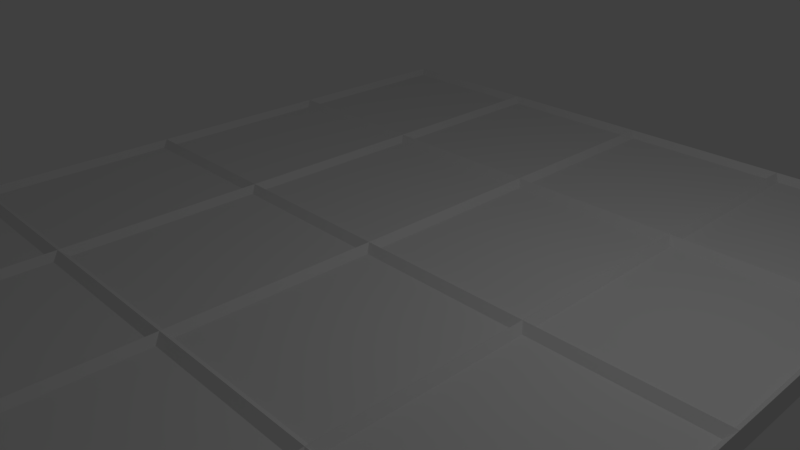 # Source: CeilingModel1.blend  (saved by Blender 2.79.0; exported with 4.5.12 LTS)
import bpy
from mathutils import Matrix  # noqa: F401  (used for matrix-valued properties, if any)

bpy.ops.wm.read_factory_settings(use_empty=True)
scene = bpy.context.scene
scene.name = 'Scene'

# ---- collections
col_collection_1 = bpy.data.collections.new('Collection 1'); scene.collection.children.link(col_collection_1)

# ---- materials (node trees are filled in below, after node groups)
mat_material = bpy.data.materials.new('Material')
mat_material.alpha_threshold = 0.0
mat_material.use_transparent_shadow = False
mat_material.roughness = 0.5
mat_material.line_color = (0.0, 0.0, 0.0, 1.0)

# ---- material node trees

# ---- world
world_world = bpy.data.worlds.new('World'); scene.world = world_world
world_world.color = (0.05088, 0.05088, 0.05088)
world_world.use_sun_shadow = False
world_world.sun_shadow_jitter_overblur = 0.0
world_world.cycles.sampling_method = 'MANUAL'

# ---- cameras
cam_camera = bpy.data.cameras.new('Camera')
cam_camera.clip_end = 100.0
cam_camera.lens = 35.0
cam_camera.sensor_width = 32.0
cam_camera.sensor_height = 18.0
cam_camera.ortho_scale = 7.314
cam_camera.dof.focus_distance = 0.0
cam_camera.dof.aperture_fstop = 128.0

# ---- lights
light_lamp = bpy.data.lights.new('Lamp', 'POINT')
light_lamp.transmission_factor = 0.0
light_lamp.cutoff_distance = 30.0
light_lamp.energy = 100.0
light_lamp.shadow_buffer_clip_start = 1.001
light_lamp.shadow_soft_size = 0.1
light_lamp.shadow_maximum_resolution = 0.006
light_lamp.use_absolute_resolution = True

# ---- meshes
me_cube_001 = bpy.data.meshes.new('Cube.001')
me_cube_001.from_pydata([(-0.5367, -0.5367, 0.4423), (-0.9633, -0.5367, 0.4423), (-0.9633, -0.9633, 0.4423), (-0.5367, -0.9633, 0.4423), (0.9633, -0.5367, 0.4423), (0.5367, -0.5367, 0.4423), (0.5367, -0.9633, 0.4423), (0.9633, -0.9633, 0.4423), (0.4633, -0.5367, 0.4423), (0.03672, -0.5367, 0.4423), (0.03672, -0.9633, 0.4423), (0.4633, -0.9633, 0.4423), (-0.03672, -0.5367, 0.4423), (-0.4633, -0.5367, 0.4423), (-0.4633, -0.9633, 0.4423), (-0.03672, -0.9633, 0.4423), (0.9633, 0.9633, 0.4276), (0.5367, 0.9633, 0.4276), (0.5367, 0.5367, 0.4276), (0.9633, 0.5367, 0.4276), (0.9633, 0.4633, 0.4423), (0.5367, 0.4633, 0.4423), (0.5367, 0.03672, 0.4423), (0.9633, 0.03672, 0.4423), (0.9633, -0.03672, 0.4423), (0.5367, -0.03672, 0.4423), (0.5367, -0.4633, 0.4423), (0.9633, -0.4633, 0.4423), (0.4633, 0.9633, 0.4423), (0.03672, 0.9633, 0.4423), (0.03672, 0.5367, 0.4423), (0.4633, 0.5367, 0.4423), (0.4633, 0.4633, 0.4423), (0.03672, 0.4633, 0.4423), (0.03672, 0.03672, 0.4423), (0.4633, 0.03672, 0.4423), (0.4633, -0.03672, 0.4423), (0.03672, -0.03672, 0.4423), (0.03672, -0.4633, 0.4423), (0.4633, -0.4633, 0.4423), (-0.03672, 0.9633, 0.4423), (-0.4633, 0.9633, 0.4423), (-0.4633, 0.5367, 0.4423), (-0.03672, 0.5367, 0.4423), (-0.03672, 0.4633, 0.4423), (-0.4633, 0.4633, 0.4423), (-0.4633, 0.03672, 0.4423), (-0.03672, 0.03672, 0.4423), (-0.03672, -0.03672, 0.4423), (-0.4633, -0.03672, 0.4423), (-0.4633, -0.4633, 0.4423), (-0.03672, -0.4633, 0.4423), (-0.5367, 0.9633, 0.4423), (-0.9633, 0.9633, 0.4423), (-0.9633, 0.5367, 0.4423), (-0.5367, 0.5367, 0.4423), (-0.5367, 0.4633, 0.4423), (-0.9633, 0.4633, 0.4423), (-0.9633, 0.03672, 0.4423), (-0.5367, 0.03672, 0.4423), (-0.5367, -0.03672, 0.4423), (-0.9633, -0.03672, 0.4423), (-0.9633, -0.4633, 0.4423), (-0.5367, -0.4633, 0.4423), (-0.9816, -0.5184, 0.4423), (-0.5184, -0.5184, 0.4423), (-0.5184, -0.9816, 0.4423), (-0.9816, -0.9816, 0.4423), (0.5184, -0.5184, 0.4423), (0.9816, -0.5184, 0.4423), (0.9816, -0.9816, 0.4423), (0.5184, -0.9816, 0.4423), (0.01837, -0.5184, 0.4423), (0.4816, -0.5184, 0.4423), (0.4816, -0.9816, 0.4423), (0.01837, -0.9816, 0.4423), (-0.4816, -0.5184, 0.4423), (-0.01837, -0.5184, 0.4423), (-0.01837, -0.9816, 0.4423), (-0.4816, -0.9816, 0.4423), (0.9816, 0.9816, 0.4276), (0.5184, 0.9816, 0.4276), (0.9816, 0.5184, 0.4276), (0.5184, 0.5184, 0.4276), (0.5184, 0.4816, 0.4423), (0.9816, 0.4816, 0.4423), (0.9816, 0.01837, 0.4423), (0.5184, 0.01837, 0.4423), (0.5184, -0.01837, 0.4423), (0.9816, -0.01837, 0.4423), (0.9816, -0.4816, 0.4423), (0.5184, -0.4816, 0.4423), (0.4816, 0.9816, 0.4423), (0.01837, 0.9816, 0.4423), (0.4816, 0.5184, 0.4423), (0.01837, 0.5184, 0.4423), (0.01837, 0.4816, 0.4423), (0.4816, 0.4816, 0.4423), (0.4816, 0.01837, 0.4423), (0.01837, 0.01837, 0.4423), (0.01837, -0.01837, 0.4423), (0.4816, -0.01837, 0.4423), (0.4816, -0.4816, 0.4423), (0.01837, -0.4816, 0.4423), (-0.01837, 0.9816, 0.4423), (-0.4816, 0.9816, 0.4423), (-0.01837, 0.5184, 0.4423), (-0.4816, 0.5184, 0.4423), (-0.4816, 0.4816, 0.4423), (-0.01837, 0.4816, 0.4423), (-0.01837, 0.01837, 0.4423), (-0.4816, 0.01837, 0.4423), (-0.4816, -0.01837, 0.4423), (-0.01837, -0.01837, 0.4423), (-0.01837, -0.4816, 0.4423), (-0.4816, -0.4816, 0.4423), (-0.5184, 0.9816, 0.4423), (-0.9816, 0.9816, 0.4423), (-0.5184, 0.5184, 0.4423), (-0.9816, 0.5184, 0.4423), (-0.9816, 0.4816, 0.4423), (-0.5184, 0.4816, 0.4423), (-0.5184, 0.01837, 0.4423), (-0.9816, 0.01837, 0.4423), (-0.9816, -0.01837, 0.4423), (-0.5184, -0.01837, 0.4423), (-0.5184, -0.4816, 0.4423), (-0.9816, -0.4816, 0.4423)], [], [(1, 0, 65, 64), (0, 3, 66, 65), (2, 1, 64, 67), (3, 2, 67, 66), (5, 4, 69, 68), (4, 7, 70, 69), (6, 5, 68, 71), (7, 6, 71, 70), (9, 8, 73, 72), (8, 11, 74, 73), (10, 9, 72, 75), (11, 10, 75, 74), (13, 12, 77, 76), (12, 15, 78, 77), (14, 13, 76, 79), (15, 14, 79, 78), (17, 16, 80, 81), (16, 19, 82, 80), (18, 17, 81, 83), (19, 18, 83, 82), (21, 20, 85, 84), (20, 23, 86, 85), (22, 21, 84, 87), (23, 22, 87, 86), (25, 24, 89, 88), (24, 27, 90, 89), (26, 25, 88, 91), (27, 26, 91, 90), (29, 28, 92, 93), (28, 31, 94, 92), (30, 29, 93, 95), (31, 30, 95, 94), (33, 32, 97, 96), (32, 35, 98, 97), (34, 33, 96, 99), (35, 34, 99, 98), (37, 36, 101, 100), (36, 39, 102, 101), (38, 37, 100, 103), (39, 38, 103, 102), (41, 40, 104, 105), (40, 43, 106, 104), (42, 41, 105, 107), (43, 42, 107, 106), (45, 44, 109, 108), (44, 47, 110, 109), (46, 45, 108, 111), (47, 46, 111, 110), (49, 48, 113, 112), (48, 51, 114, 113), (50, 49, 112, 115), (51, 50, 115, 114), (53, 52, 116, 117), (52, 55, 118, 116), (54, 53, 117, 119), (55, 54, 119, 118), (57, 56, 121, 120), (56, 59, 122, 121), (58, 57, 120, 123), (59, 58, 123, 122), (61, 60, 125, 124), (60, 63, 126, 125), (62, 61, 124, 127), (63, 62, 127, 126)])
me_cube_001.materials.append(mat_material)
me_cube_001.use_remesh_preserve_volume = False
me_cube_001.use_remesh_preserve_attributes = False
me_cube_001.use_mirror_vertex_groups = False
me_cube_001.update()
me_cube = bpy.data.meshes.new('Cube')
me_cube.from_pydata([(1.0, 1.0, -1.0), (1.0, -1.0, -1.0), (-1.0, -1.0, -1.0), (-1.0, 1.0, -1.0), (1.0, 1.0, 1.0), (1.0, -1.0, 1.0), (-1.0, -1.0, 1.0), (-1.0, 1.0, 1.0), (1.0, 0.5, -1.0), (1.0, -5.96e-08, -1.0), (1.0, -0.5, -1.0), (0.5, 1.0, -1.0), (1.788e-07, 1.0, -1.0), (-0.5, 1.0, -1.0), (1.0, 1.0, -0.5), (1.0, 1.0, 0.0), (1.0, 1.0, 0.5), (0.5, -1.0, -1.0), (-5.96e-08, -1.0, -1.0), (-0.5, -1.0, -1.0), (1.0, -1.0, -0.5), (1.0, -1.0, 0.0), (1.0, -1.0, 0.5), (-1.0, -0.5, -1.0), (-1.0, 2.98e-07, -1.0), (-1.0, 0.5, -1.0), (-1.0, -1.0, -0.5), (-1.0, -1.0, 0.0), (-1.0, -1.0, 0.5), (-1.0, 1.0, -0.5), (-1.0, 1.0, 0.0), (-1.0, 1.0, 0.5), (1.0, 0.5, 1.0), (1.0, -5.364e-07, 1.0), (1.0, -0.5, 1.0), (0.5, 1.0, 1.0), (2.384e-07, 1.0, 1.0), (-0.5, 1.0, 1.0), (0.5, -1.0, 1.0), (-5.364e-07, -1.0, 1.0), (-0.5, -1.0, 1.0), (-1.0, -0.5, 1.0), (-1.0, 2.086e-07, 1.0), (-1.0, 0.5, 1.0), (0.5, 1.0, 0.5), (1.788e-07, 1.0, 0.5), (-0.5, 1.0, 0.5), (0.5, 1.0, 0.0), (2.384e-07, 1.0, 0.0), (-0.5, 1.0, 0.0), (0.5, 1.0, -0.5), (2.086e-07, 1.0, -0.5), (-0.5, 1.0, -0.5), (-1.0, -0.5, -0.5), (-1.0, 2.384e-07, -0.5), (-1.0, 0.5, -0.5), (-1.0, -0.5, 0.0), (-1.0, 2.086e-07, 0.0), (-1.0, 0.5, 0.0), (-1.0, -0.5, 0.5), (-1.0, 2.086e-07, 0.5), (-1.0, 0.5, 0.5), (0.5, -1.0, -0.5), (-1.788e-07, -1.0, -0.5), (-0.5, -1.0, -0.5), (0.5, -1.0, 0.0), (-2.98e-07, -1.0, 0.0), (-0.5, -1.0, 0.0), (0.5, -1.0, 0.5), (-3.576e-07, -1.0, 0.5), (-0.5, -1.0, 0.5), (1.0, 0.5, -0.5), (1.0, -1.788e-07, -0.5), (1.0, -0.5, -0.5), (1.0, 0.5, 0.0), (1.0, -2.98e-07, 0.0), (1.0, -0.5, 0.0), (1.0, 0.5, 0.5), (1.0, -4.172e-07, 0.5), (1.0, -0.5, 0.5), (0.5, 0.5, 1.0), (0.5, -4.172e-07, 1.0), (0.5, -0.5, 1.0), (4.47e-08, 0.5, 1.0), (-1.49e-07, -2.086e-07, 1.0), (-3.427e-07, -0.5, 1.0), (-0.5, 0.5, 1.0), (-0.5, 0.0, 1.0), (-0.5, -0.5, 1.0), (-0.5367, -0.5367, 0.4423), (-0.9633, -0.5367, 0.4423), (-0.9633, -0.9633, 0.4423), (-0.5367, -0.9633, 0.4423), (0.9633, -0.5367, 0.4423), (0.5367, -0.5367, 0.4423), (0.5367, -0.9633, 0.4423), (0.9633, -0.9633, 0.4423), (0.4633, -0.5367, 0.4423), (0.03672, -0.5367, 0.4423), (0.03672, -0.9633, 0.4423), (0.4633, -0.9633, 0.4423), (-0.03672, -0.5367, 0.4423), (-0.4633, -0.5367, 0.4423), (-0.4633, -0.9633, 0.4423), (-0.03672, -0.9633, 0.4423), (0.9633, 0.9633, 0.4276), (0.5367, 0.9633, 0.4276), (0.5367, 0.5367, 0.4276), (0.9633, 0.5367, 0.4276), (0.9633, 0.4633, 0.4423), (0.5367, 0.4633, 0.4423), (0.5367, 0.03672, 0.4423), (0.9633, 0.03672, 0.4423), (0.9633, -0.03672, 0.4423), (0.5367, -0.03672, 0.4423), (0.5367, -0.4633, 0.4423), (0.9633, -0.4633, 0.4423), (0.4633, 0.9633, 0.4423), (0.03672, 0.9633, 0.4423), (0.03672, 0.5367, 0.4423), (0.4633, 0.5367, 0.4423), (0.4633, 0.4633, 0.4423), (0.03672, 0.4633, 0.4423), (0.03672, 0.03672, 0.4423), (0.4633, 0.03672, 0.4423), (0.4633, -0.03672, 0.4423), (0.03672, -0.03672, 0.4423), (0.03672, -0.4633, 0.4423), (0.4633, -0.4633, 0.4423), (-0.03672, 0.9633, 0.4423), (-0.4633, 0.9633, 0.4423), (-0.4633, 0.5367, 0.4423), (-0.03672, 0.5367, 0.4423), (-0.03672, 0.4633, 0.4423), (-0.4633, 0.4633, 0.4423), (-0.4633, 0.03672, 0.4423), (-0.03672, 0.03672, 0.4423), (-0.03672, -0.03672, 0.4423), (-0.4633, -0.03672, 0.4423), (-0.4633, -0.4633, 0.4423), (-0.03672, -0.4633, 0.4423), (-0.5367, 0.9633, 0.4423), (-0.9633, 0.9633, 0.4423), (-0.9633, 0.5367, 0.4423), (-0.5367, 0.5367, 0.4423), (-0.5367, 0.4633, 0.4423), (-0.9633, 0.4633, 0.4423), (-0.9633, 0.03672, 0.4423), (-0.5367, 0.03672, 0.4423), (-0.5367, -0.03672, 0.4423), (-0.9633, -0.03672, 0.4423), (-0.9633, -0.4633, 0.4423), (-0.5367, -0.4633, 0.4423), (-0.9816, -0.5184, 0.4423), (-0.5184, -0.5184, 0.4423), (-0.5184, -0.9816, 0.4423), (-0.9816, -0.9816, 0.4423), (0.5184, -0.5184, 0.4423), (0.9816, -0.5184, 0.4423), (0.9816, -0.9816, 0.4423), (0.5184, -0.9816, 0.4423), (0.01837, -0.5184, 0.4423), (0.4816, -0.5184, 0.4423), (0.4816, -0.9816, 0.4423), (0.01837, -0.9816, 0.4423), (-0.4816, -0.5184, 0.4423), (-0.01837, -0.5184, 0.4423), (-0.01837, -0.9816, 0.4423), (-0.4816, -0.9816, 0.4423), (0.9816, 0.9816, 0.4276), (0.5184, 0.9816, 0.4276), (0.9816, 0.5184, 0.4276), (0.5184, 0.5184, 0.4276), (0.5184, 0.4816, 0.4423), (0.9816, 0.4816, 0.4423), (0.9816, 0.01837, 0.4423), (0.5184, 0.01837, 0.4423), (0.5184, -0.01837, 0.4423), (0.9816, -0.01837, 0.4423), (0.9816, -0.4816, 0.4423), (0.5184, -0.4816, 0.4423), (0.4816, 0.9816, 0.4423), (0.01837, 0.9816, 0.4423), (0.4816, 0.5184, 0.4423), (0.01837, 0.5184, 0.4423), (0.01837, 0.4816, 0.4423), (0.4816, 0.4816, 0.4423), (0.4816, 0.01837, 0.4423), (0.01837, 0.01837, 0.4423), (0.01837, -0.01837, 0.4423), (0.4816, -0.01837, 0.4423), (0.4816, -0.4816, 0.4423), (0.01837, -0.4816, 0.4423), (-0.01837, 0.9816, 0.4423), (-0.4816, 0.9816, 0.4423), (-0.01837, 0.5184, 0.4423), (-0.4816, 0.5184, 0.4423), (-0.4816, 0.4816, 0.4423), (-0.01837, 0.4816, 0.4423), (-0.01837, 0.01837, 0.4423), (-0.4816, 0.01837, 0.4423), (-0.4816, -0.01837, 0.4423), (-0.01837, -0.01837, 0.4423), (-0.01837, -0.4816, 0.4423), (-0.4816, -0.4816, 0.4423), (-0.5184, 0.9816, 0.4423), (-0.9816, 0.9816, 0.4423), (-0.5184, 0.5184, 0.4423), (-0.9816, 0.5184, 0.4423), (-0.9816, 0.4816, 0.4423), (-0.5184, 0.4816, 0.4423), (-0.5184, 0.01837, 0.4423), (-0.9816, 0.01837, 0.4423), (-0.9816, -0.01837, 0.4423), (-0.5184, -0.01837, 0.4423), (-0.5184, -0.4816, 0.4423), (-0.9816, -0.4816, 0.4423)], [], [(89, 90, 91, 92), (79, 34, 5, 22), (70, 40, 6, 28), (61, 43, 7, 31), (52, 13, 3, 29), (37, 46, 31, 7), (46, 49, 30, 31), (49, 52, 29, 30), (4, 16, 44, 35), (35, 44, 45, 36), (36, 45, 46, 37), (16, 15, 47, 44), (44, 47, 48, 45), (45, 48, 49, 46), (15, 14, 50, 47), (47, 50, 51, 48), (48, 51, 52, 49), (14, 0, 11, 50), (50, 11, 12, 51), (51, 12, 13, 52), (25, 55, 29, 3), (55, 58, 30, 29), (58, 61, 31, 30), (2, 26, 53, 23), (23, 53, 54, 24), (24, 54, 55, 25), (26, 27, 56, 53), (53, 56, 57, 54), (54, 57, 58, 55), (27, 28, 59, 56), (56, 59, 60, 57), (57, 60, 61, 58), (28, 6, 41, 59), (59, 41, 42, 60), (60, 42, 43, 61), (19, 64, 26, 2), (64, 67, 27, 26), (67, 70, 28, 27), (1, 20, 62, 17), (17, 62, 63, 18), (18, 63, 64, 19), (20, 21, 65, 62), (62, 65, 66, 63), (63, 66, 67, 64), (21, 22, 68, 65), (65, 68, 69, 66), (66, 69, 70, 67), (22, 5, 38, 68), (68, 38, 39, 69), (69, 39, 40, 70), (10, 73, 20, 1), (73, 76, 21, 20), (76, 79, 22, 21), (0, 14, 71, 8), (8, 71, 72, 9), (9, 72, 73, 10), (14, 15, 74, 71), (71, 74, 75, 72), (72, 75, 76, 73), (15, 16, 77, 74), (74, 77, 78, 75), (75, 78, 79, 76), (16, 4, 32, 77), (77, 32, 33, 78), (78, 33, 34, 79), (93, 94, 95, 96), (97, 98, 99, 100), (101, 102, 103, 104), (105, 106, 107, 108), (109, 110, 111, 112), (113, 114, 115, 116), (117, 118, 119, 120), (121, 122, 123, 124), (125, 126, 127, 128), (129, 130, 131, 132), (133, 134, 135, 136), (137, 138, 139, 140), (141, 142, 143, 144), (145, 146, 147, 148), (149, 150, 151, 152), (88, 41, 153, 154), (41, 6, 156, 153), (6, 40, 155, 156), (40, 88, 154, 155), (34, 82, 157, 158), (82, 38, 160, 157), (38, 5, 159, 160), (5, 34, 158, 159), (82, 85, 161, 162), (85, 39, 164, 161), (39, 38, 163, 164), (38, 82, 162, 163), (85, 88, 165, 166), (88, 40, 168, 165), (40, 39, 167, 168), (39, 85, 166, 167), (4, 35, 170, 169), (35, 80, 172, 170), (80, 32, 171, 172), (32, 4, 169, 171), (32, 80, 173, 174), (80, 81, 176, 173), (81, 33, 175, 176), (33, 32, 174, 175), (33, 81, 177, 178), (81, 82, 180, 177), (82, 34, 179, 180), (34, 33, 178, 179), (35, 36, 182, 181), (36, 83, 184, 182), (83, 80, 183, 184), (80, 35, 181, 183), (80, 83, 185, 186), (83, 84, 188, 185), (84, 81, 187, 188), (81, 80, 186, 187), (81, 84, 189, 190), (84, 85, 192, 189), (85, 82, 191, 192), (82, 81, 190, 191), (36, 37, 194, 193), (37, 86, 196, 194), (86, 83, 195, 196), (83, 36, 193, 195), (83, 86, 197, 198), (86, 87, 200, 197), (87, 84, 199, 200), (84, 83, 198, 199), (84, 87, 201, 202), (87, 88, 204, 201), (88, 85, 203, 204), (85, 84, 202, 203), (37, 7, 206, 205), (7, 43, 208, 206), (43, 86, 207, 208), (86, 37, 205, 207), (86, 43, 209, 210), (43, 42, 212, 209), (42, 87, 211, 212), (87, 86, 210, 211), (87, 42, 213, 214), (42, 41, 216, 213), (41, 88, 215, 216), (88, 87, 214, 215)])
me_cube.materials.append(mat_material)
me_cube.use_remesh_preserve_volume = False
me_cube.use_remesh_preserve_attributes = False
me_cube.use_mirror_vertex_groups = False
me_cube.update()

# ---- objects
ob_bevels = bpy.data.objects.new('Bevels', me_cube_001)
ob_cube = bpy.data.objects.new('Cube', me_cube)
ob_lamp = bpy.data.objects.new('Lamp', light_lamp)
ob_camera = bpy.data.objects.new('Camera', cam_camera)

# ---- transforms, parenting, visibility, modifiers, constraints
ob_bevels.location = (0.0, 0.0, 0.0)
ob_bevels.scale = (5.044, 5.973, 0.1711)
ob_bevels.lock_rotations_4d = False
ob_bevels.empty_display_type = 'ARROWS'
ob_bevels.lineart.crease_threshold = 0.0
ob_cube.location = (0.0, 0.0, 0.0)
ob_cube.scale = (5.044, 5.973, 0.1711)
ob_cube.lock_rotations_4d = False
ob_cube.empty_display_type = 'ARROWS'
ob_cube.lineart.crease_threshold = 0.0
ob_lamp.location = (4.076, 1.005, 5.904)
ob_lamp.rotation_euler = (0.6503, 0.05522, 1.866)
ob_lamp.lock_rotations_4d = False
ob_lamp.empty_display_type = 'ARROWS'
ob_lamp.color = (0.0, 0.0, 0.0, 0.0)
ob_lamp.lineart.crease_threshold = 0.0
ob_camera.location = (7.481, -6.508, 5.344)
ob_camera.rotation_euler = (1.109, 0.0, 0.8149)
ob_camera.lock_rotations_4d = False
ob_camera.empty_display_type = 'ARROWS'
ob_camera.color = (0.0, 0.0, 0.0, 0.0)
ob_camera.display_type = 'WIRE'
ob_camera.lineart.crease_threshold = 0.0

# ---- collection membership
col_collection_1.objects.link(ob_bevels)
col_collection_1.objects.link(ob_cube)
col_collection_1.objects.link(ob_lamp)
col_collection_1.objects.link(ob_camera)

# ---- scene / render settings (as saved in the file)
scene.camera = ob_camera
scene.frame_start = 1; scene.frame_end = 250; scene.frame_set(1)
scene.render.engine = 'BLENDER_EEVEE_NEXT'
scene.render.resolution_percentage = 50
scene.render.dither_intensity = 0.0
scene.cycles.use_denoising = False
scene.cycles.samples = 128
scene.cycles.sampling_pattern = 'TABULATED_SOBOL'
scene.cycles.use_adaptive_sampling = False
scene.cycles.use_light_tree = False
scene.cycles.blur_glossy = 0.0
scene.cycles.sample_clamp_indirect = 0.0
scene.view_settings.view_transform = 'Standard'
bpy.context.view_layer.update()
